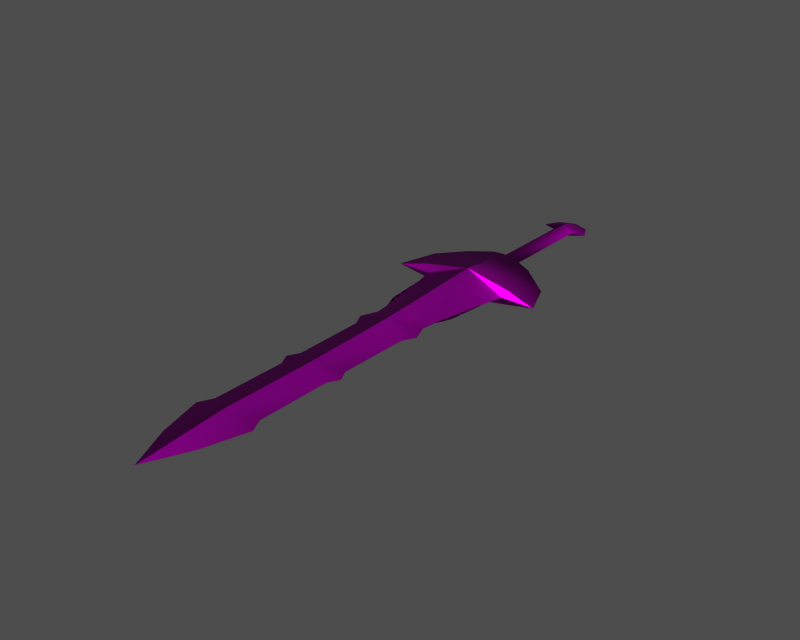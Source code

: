 # Source: i005017.blend  (saved by Blender 3.6.13; exported with 4.5.12 LTS)
import bpy
from mathutils import Matrix  # noqa: F401  (used for matrix-valued properties, if any)

bpy.ops.wm.read_factory_settings(use_empty=True)
scene = bpy.context.scene
scene.name = '1'

# ---- collections
col_collection_1 = bpy.data.collections.new('Collection 1'); scene.collection.children.link(col_collection_1)

# ---- images (referenced by path relative to the original .blend; pixels are not part of the script)
import os
ASSET_DIR = os.environ.get("B2B_ASSET_DIR", "")  # directory of the original .blend (textures are referenced by path, not embedded)
HERE = os.path.dirname(os.path.abspath(__file__))  # packed textures are extracted next to this script under _unpacked/

def load_image(name, relpath, width, height, colorspace="sRGB"):
    """Load a texture the original file referenced (path relative to the .blend, or extracted next to this script)."""
    p = next((c for c in (os.path.join(HERE, relpath), os.path.join(ASSET_DIR, relpath)) if relpath and os.path.exists(c)), "")
    if p:
        img = bpy.data.images.load(p, check_existing=True)
        img.name = name
    else:  # same state as the original file: an image datablock whose file is absent (Cycles renders it pink)
        img = bpy.data.images.new(name, width, height)
        img.source = "FILE"
        img.filepath = "//" + (relpath or name)
    img.colorspace_settings.name = colorspace
    return img
img_i005017_diff_0 = load_image('i005017_diff_0', 'item10059.dds', 1024, 1024, 'Non-Color')
img_i005017_norm_0 = load_image('i005017_norm_0', 'item10059_n.dds', 1024, 1024, 'Non-Color')
img_i005017_spec_0 = load_image('i005017_spec_0', 'item10059_sp.dds', 1024, 1024, 'Non-Color')

# ---- materials (node trees are filled in below, after node groups)
mat_i005017_mat_001 = bpy.data.materials.new('i005017_mat.001')

# ---- material node trees
mat_i005017_mat_001.use_nodes = True; mat_i005017_mat_001.node_tree.nodes.clear()
_N = mat_i005017_mat_001.node_tree.nodes; _L = mat_i005017_mat_001.node_tree.links
n0 = _N.new('ShaderNodeBsdfPrincipled'); n0.name = 'Principled BSDF'; n0.location = (0, 0)
n0.distribution = 'GGX'
n0.subsurface_method = 'RANDOM_WALK_SKIN'
n0.inputs[3].default_value = 1.45
n0.inputs[27].default_value = (0.0, 0.0, 0.0, 1.0)
n0.inputs[28].default_value = 1.0
n1 = _N.new('ShaderNodeOutputMaterial'); n1.name = 'Material Output'; n1.location = (0, 0)
n2 = _N.new('ShaderNodeTexImage'); n2.name = 'Image Texture'; n2.location = (0, 0)
n2.image = img_i005017_diff_0
n3 = _N.new('ShaderNodeUVMap'); n3.name = 'UV Map'; n3.location = (0, 0)
n4 = _N.new('ShaderNodeTexImage'); n4.name = 'Image Texture.001'; n4.location = (0, 0)
n4.image = img_i005017_norm_0
n5 = _N.new('ShaderNodeNormalMap'); n5.name = 'Normal Map'; n5.location = (0, 0)
n6 = _N.new('ShaderNodeUVMap'); n6.name = 'UV Map.001'; n6.location = (0, 0)
n7 = _N.new('ShaderNodeTexImage'); n7.name = 'Image Texture.002'; n7.location = (0, 0)
n7.image = img_i005017_spec_0
n8 = _N.new('ShaderNodeUVMap'); n8.name = 'UV Map.002'; n8.location = (0, 0)
_L.new(n0.outputs[0], n1.inputs[0])
_L.new(n2.outputs[0], n0.inputs[0])
_L.new(n3.outputs[0], n2.inputs[0])
_L.new(n4.outputs[0], n5.inputs[1])
_L.new(n5.outputs[0], n0.inputs[5])
_L.new(n6.outputs[0], n4.inputs[0])
_L.new(n7.outputs[0], n0.inputs[13])
_L.new(n8.outputs[0], n7.inputs[0])
n1.is_active_output = True

# ---- meshes
me_i005017 = bpy.data.meshes.new('i005017')
me_i005017.from_pydata([(3.382e-06, -20.75, -3.096), (-7.514, -25.81, 1.14e-05), (-8.523, -21.8, 1.185e-05), (2.988e-06, -62.19, -1.3), (-6.073, -62.13, 6.754e-06), (-4.92, -59.97, 7.14e-06), (-5.064, -46.14, 8.939e-06), (-6.361, -43.54, 9.166e-06), (2.988e-06, -43.62, -1.737), (-5.089, -40.37, 9.738e-06), (2.988e-06, -81.28, -1.3), (-4.92, -78.71, 4.715e-06), (-4.92, -64.44, 6.553e-06), (2.988e-06, -97.88, 2.646e-06), (-3.767, -89.81, 3.352e-06), (-6.217, -81.31, 4.292e-06), (-5.403, -37.5, 1.009e-05), (-8.523, -21.8, 1.185e-05), (-9.423, -21.04, -1.41), (3.382e-06, -20.75, -3.096), (-11.92, -15.29, -0.848), (-7.097, -11.24, -1.319), (3.382e-06, -20.75, -3.096), (-2.037, 12.08, 1.658e-05), (-4.776, 12.94, 1.636e-05), (2.988e-06, 13.03, -1.3), (-2.326, -9.304, -1.922), (-2.037, -8.801, 1.417e-05), (2.988e-06, -8.59, -1.3), (2.988e-06, -9.163, -2.027), (2.988e-06, -8.59, -1.3), (-2.037, -8.801, 1.417e-05), (-3.19, 15.89, 1.692e-05), (2.988e-06, 17.18, 1.742e-05), (2.988e-06, 13.03, -1.3), (-7.514, -10.68, 1.342e-05), (-12.56, -15.0, 1.245e-05), (-15.31, -21.83, 1.126e-05), (-15.31, -21.83, 1.126e-05), (-9.423, -21.04, -1.41), (-4.776, 12.94, 1.636e-05), (7.514, -25.81, 1.278e-05), (8.523, -21.8, 1.333e-05), (6.073, -62.13, 7.835e-06), (4.92, -59.97, 8.024e-06), (6.361, -43.54, 1.035e-05), (5.064, -46.14, 9.824e-06), (5.089, -40.37, 1.062e-05), (4.92, -64.44, 7.437e-06), (4.92, -78.71, 5.6e-06), (3.767, -89.81, 4.04e-06), (6.217, -81.31, 5.373e-06), (5.403, -37.5, 1.107e-05), (9.423, -21.04, -1.41), (8.523, -21.8, 1.333e-05), (3.382e-06, -20.75, -3.096), (7.097, -11.24, -1.319), (11.92, -15.29, -0.848), (4.776, 12.94, 1.725e-05), (2.037, 12.08, 1.688e-05), (2.988e-06, 13.03, -1.3), (2.326, -9.304, -1.922), (2.037, -8.801, 1.446e-05), (2.037, -8.801, 1.446e-05), (2.988e-06, -8.59, -1.3), (3.19, 15.89, 1.751e-05), (7.514, -10.68, 1.469e-05), (12.56, -15.0, 1.461e-05), (15.31, -21.83, 1.391e-05), (15.31, -21.83, 1.391e-05), (9.423, -21.04, -1.41), (4.776, 12.94, 1.725e-05), (-6.674, -34.33, 1.036e-05), (6.674, -34.33, 1.154e-05), (-7.514, -25.81, 1.062e-05), (2.988e-06, -20.75, 3.096), (-8.523, -21.8, 1.077e-05), (-6.073, -62.13, 9.015e-06), (2.988e-06, -62.19, 1.3), (-4.92, -59.97, 9.106e-06), (-6.361, -43.54, 9.854e-06), (-5.064, -46.14, 9.725e-06), (2.988e-06, -43.62, 1.737), (-5.089, -40.37, 9.935e-06), (2.988e-06, -81.28, 1.3), (-4.92, -64.44, 8.912e-06), (-4.92, -78.71, 8.254e-06), (2.988e-06, -97.88, 7.462e-06), (-3.767, -89.81, 7.775e-06), (-6.217, -81.31, 8.125e-06), (-5.403, -37.5, 1.009e-05), (-9.423, -21.04, 1.41), (-8.523, -21.8, 1.077e-05), (2.988e-06, -20.75, 3.096), (-7.097, -11.24, 1.319), (-11.92, -15.29, 0.8481), (-4.776, 12.94, 1.263e-05), (-2.037, 12.08, 1.255e-05), (2.988e-06, 13.03, 1.3), (-2.326, -9.304, 1.922), (2.988e-06, -9.163, 2.027), (2.988e-06, -8.59, 1.3), (-2.037, -8.801, 1.132e-05), (2.988e-06, 17.18, 1.28e-05), (-3.19, 15.89, 1.279e-05), (-7.514, -10.68, 1.125e-05), (-12.56, -15.0, 1.107e-05), (-15.31, -21.83, 1.077e-05), (-15.31, -21.83, 1.077e-05), (-9.423, -21.04, 1.41), (7.514, -25.81, 1.062e-05), (8.523, -21.8, 1.077e-05), (6.073, -62.13, 9.015e-06), (4.92, -59.97, 9.106e-06), (5.064, -46.14, 9.725e-06), (6.361, -43.54, 9.854e-06), (5.089, -40.37, 9.935e-06), (4.92, -78.71, 8.254e-06), (4.92, -64.44, 8.912e-06), (3.767, -89.81, 7.775e-06), (6.217, -81.31, 8.125e-06), (5.403, -37.5, 1.009e-05), (8.523, -21.8, 1.077e-05), (9.423, -21.04, 1.41), (2.988e-06, -20.75, 3.096), (11.92, -15.29, 0.8481), (7.097, -11.24, 1.319), (2.037, 12.08, 1.255e-05), (4.776, 12.94, 1.263e-05), (2.326, -9.304, 1.922), (2.037, -8.801, 1.132e-05), (3.19, 15.89, 1.279e-05), (7.514, -10.68, 1.125e-05), (12.56, -15.0, 1.107e-05), (15.31, -21.83, 1.077e-05), (15.31, -21.83, 1.077e-05), (9.423, -21.04, 1.41), (6.674, -34.33, 1.027e-05), (-6.674, -34.33, 1.027e-05)], [], [(0, 1, 2), (3, 4, 5), (6, 7, 8), (8, 7, 9), (10, 11, 12), (12, 3, 10), (12, 4, 3), (3, 5, 6), (6, 8, 3), (10, 13, 14), (14, 15, 10), (10, 15, 11), (8, 9, 16), (16, 0, 8), (17, 18, 19), (20, 21, 22), (23, 24, 25), (26, 27, 28), (28, 29, 26), (23, 25, 30), (30, 31, 23), (32, 33, 34), (26, 35, 27), (26, 22, 21), (29, 22, 26), (21, 35, 26), (21, 20, 36), (36, 35, 21), (37, 36, 20), (18, 17, 38), (39, 20, 22), (37, 20, 39), (40, 32, 34), (41, 0, 42), (43, 3, 44), (45, 46, 8), (45, 8, 47), (10, 3, 48), (48, 49, 10), (43, 48, 3), (3, 8, 46), (46, 44, 3), (13, 10, 50), (51, 50, 10), (51, 10, 49), (8, 0, 52), (52, 47, 8), (53, 54, 55), (56, 57, 22), (58, 59, 60), (61, 29, 28), (28, 62, 61), (59, 63, 64), (64, 60, 59), (33, 65, 34), (66, 61, 62), (22, 61, 56), (22, 29, 61), (66, 56, 61), (56, 66, 67), (67, 57, 56), (67, 68, 57), (54, 53, 69), (57, 70, 22), (57, 68, 70), (65, 71, 34), (16, 72, 1), (1, 0, 16), (41, 73, 52), (52, 0, 41), (74, 75, 76), (77, 78, 79), (80, 81, 82), (80, 82, 83), (84, 78, 85), (85, 86, 84), (77, 85, 78), (78, 82, 81), (81, 79, 78), (87, 84, 88), (89, 88, 84), (89, 84, 86), (82, 75, 90), (90, 83, 82), (91, 92, 93), (94, 95, 75), (96, 97, 98), (99, 100, 101), (101, 102, 99), (97, 102, 101), (101, 98, 97), (103, 104, 98), (105, 99, 102), (75, 99, 94), (75, 100, 99), (105, 94, 99), (94, 105, 106), (106, 95, 94), (106, 107, 95), (92, 91, 108), (95, 109, 75), (95, 107, 109), (104, 96, 98), (75, 110, 111), (78, 112, 113), (114, 115, 82), (82, 115, 116), (84, 117, 118), (118, 78, 84), (118, 112, 78), (78, 113, 114), (114, 82, 78), (84, 87, 119), (119, 120, 84), (84, 120, 117), (82, 116, 121), (121, 75, 82), (122, 123, 124), (125, 126, 75), (127, 128, 98), (129, 130, 101), (101, 100, 129), (127, 98, 101), (101, 130, 127), (131, 103, 98), (129, 132, 130), (129, 75, 126), (100, 75, 129), (126, 132, 129), (126, 125, 133), (133, 132, 126), (134, 133, 125), (123, 122, 135), (136, 125, 75), (134, 125, 136), (128, 131, 98), (110, 75, 121), (121, 137, 110), (90, 75, 74), (74, 138, 90)])
me_i005017.polygons.foreach_set('use_smooth', [True] * 140)
_uv = me_i005017.uv_layers.new(name='UVTex')
_uv.uv.foreach_set('vector', [0.02071, 0.29, 0.4931, 0.3354, 0.5567, 0.2994, 0.02071, 0.662, 0.4023, 0.6615, 0.3296, 0.6421, 0.3387, 0.5179, 0.4204, 0.4946, 0.02071, 0.4952, 0.02071, 0.4952, 0.4204, 0.4946, 0.3403, 0.4661, 0.02071, 0.8333, 0.3296, 0.8103, 0.3296, 0.6822, 0.3296, 0.6822, 0.02071, 0.662, 0.02071, 0.8333, 0.3296, 0.6822, 0.4023, 0.6615, 0.02071, 0.662, 0.02071, 0.662, 0.3296, 0.6421, 0.3387, 0.5179, 0.3387, 0.5179, 0.02071, 0.4952, 0.02071, 0.662, 0.02071, 0.8333, 0.02071, 0.9824, 0.2569, 0.9099, 0.2569, 0.9099, 0.4113, 0.8336, 0.02071, 0.8333, 0.02071, 0.8333, 0.4113, 0.8336, 0.3296, 0.8103, 0.02071, 0.4952, 0.3403, 0.4661, 0.36, 0.4403, 0.36, 0.4403, 0.02071, 0.29, 0.02071, 0.4952, 0.5567, 0.2994, 0.5965, 0.2906, 0.02071, 0.29, 0.7705, 0.241, 0.4668, 0.2046, 0.02071, 0.29, 0.1508, 0.0617, 0.3051, 0.06005, 0.02071, 0.05568, 0.1661, 0.1872, 0.1479, 0.1707, 0.02071, 0.1808, 0.02071, 0.1808, 0.02071, 0.186, 0.1661, 0.1872, 0.1508, 0.0617, 0.02071, 0.05568, 0.02071, 0.1808, 0.02071, 0.1808, 0.1479, 0.1707, 0.1508, 0.0617, 0.2206, 0.03002, 0.02071, 0.01837, 0.02071, 0.05568, 0.1661, 0.1872, 0.4931, 0.1875, 0.1479, 0.1707, 0.1661, 0.1872, 0.02071, 0.29, 0.4668, 0.2046, 0.02071, 0.186, 0.02071, 0.29, 0.1661, 0.1872, 0.4668, 0.2046, 0.4931, 0.1875, 0.1661, 0.1872, 0.4668, 0.2046, 0.7705, 0.241, 0.8132, 0.234, 0.8132, 0.234, 0.4931, 0.1875, 0.4668, 0.2046, 0.9847, 0.2997, 0.8132, 0.234, 0.7705, 0.241, 0.5965, 0.2906, 0.5567, 0.2994, 0.9847, 0.2997, 0.5965, 0.2906, 0.7705, 0.241, 0.02071, 0.29, 0.9847, 0.2997, 0.7705, 0.241, 0.5965, 0.2906, 0.3051, 0.06005, 0.2206, 0.03002, 0.02071, 0.05568, 0.4931, 0.3354, 0.02071, 0.29, 0.5567, 0.2994, 0.4023, 0.6615, 0.02071, 0.662, 0.3296, 0.6421, 0.4204, 0.4946, 0.3387, 0.5179, 0.02071, 0.4952, 0.4204, 0.4946, 0.02071, 0.4952, 0.3403, 0.4661, 0.02071, 0.8333, 0.02071, 0.662, 0.3296, 0.6822, 0.3296, 0.6822, 0.3296, 0.8103, 0.02071, 0.8333, 0.4023, 0.6615, 0.3296, 0.6822, 0.02071, 0.662, 0.02071, 0.662, 0.02071, 0.4952, 0.3387, 0.5179, 0.3387, 0.5179, 0.3296, 0.6421, 0.02071, 0.662, 0.02071, 0.9824, 0.02071, 0.8333, 0.2569, 0.9099, 0.4113, 0.8336, 0.2569, 0.9099, 0.02071, 0.8333, 0.4113, 0.8336, 0.02071, 0.8333, 0.3296, 0.8103, 0.02071, 0.4952, 0.02071, 0.29, 0.36, 0.4403, 0.36, 0.4403, 0.3403, 0.4661, 0.02071, 0.4952, 0.5965, 0.2906, 0.5567, 0.2994, 0.02071, 0.29, 0.4668, 0.2046, 0.7705, 0.241, 0.02071, 0.29, 0.3051, 0.06005, 0.1508, 0.0617, 0.02071, 0.05568, 0.1661, 0.1872, 0.02071, 0.186, 0.02071, 0.1808, 0.02071, 0.1808, 0.1479, 0.1707, 0.1661, 0.1872, 0.1508, 0.0617, 0.1479, 0.1707, 0.02071, 0.1808, 0.02071, 0.1808, 0.02071, 0.05568, 0.1508, 0.0617, 0.02071, 0.01837, 0.2206, 0.03002, 0.02071, 0.05568, 0.4931, 0.1875, 0.1661, 0.1872, 0.1479, 0.1707, 0.02071, 0.29, 0.1661, 0.1872, 0.4668, 0.2046, 0.02071, 0.29, 0.02071, 0.186, 0.1661, 0.1872, 0.4931, 0.1875, 0.4668, 0.2046, 0.1661, 0.1872, 0.4668, 0.2046, 0.4931, 0.1875, 0.8132, 0.234, 0.8132, 0.234, 0.7705, 0.241, 0.4668, 0.2046, 0.8132, 0.234, 0.9847, 0.2997, 0.7705, 0.241, 0.5567, 0.2994, 0.5965, 0.2906, 0.9847, 0.2997, 0.7705, 0.241, 0.5965, 0.2906, 0.02071, 0.29, 0.7705, 0.241, 0.9847, 0.2997, 0.5965, 0.2906, 0.2206, 0.03002, 0.3051, 0.06005, 0.02071, 0.05568, 0.36, 0.4403, 0.4401, 0.4119, 0.4931, 0.3354, 0.4931, 0.3354, 0.02071, 0.29, 0.36, 0.4403, 0.4931, 0.3354, 0.4401, 0.4119, 0.36, 0.4403, 0.36, 0.4403, 0.02071, 0.29, 0.4931, 0.3354, 0.4931, 0.3354, 0.02071, 0.29, 0.5567, 0.2994, 0.4023, 0.6615, 0.02071, 0.662, 0.3296, 0.6421, 0.4204, 0.4946, 0.3387, 0.5179, 0.02071, 0.4952, 0.4204, 0.4946, 0.02071, 0.4952, 0.3403, 0.4661, 0.02071, 0.8333, 0.02071, 0.662, 0.3296, 0.6822, 0.3296, 0.6822, 0.3296, 0.8103, 0.02071, 0.8333, 0.4023, 0.6615, 0.3296, 0.6822, 0.02071, 0.662, 0.02071, 0.662, 0.02071, 0.4952, 0.3387, 0.5179, 0.3387, 0.5179, 0.3296, 0.6421, 0.02071, 0.662, 0.02071, 0.9824, 0.02071, 0.8333, 0.2569, 0.9099, 0.4113, 0.8336, 0.2569, 0.9099, 0.02071, 0.8333, 0.4113, 0.8336, 0.02071, 0.8333, 0.3296, 0.8103, 0.02071, 0.4952, 0.02071, 0.29, 0.36, 0.4403, 0.36, 0.4403, 0.3403, 0.4661, 0.02071, 0.4952, 0.5965, 0.2906, 0.5567, 0.2994, 0.02071, 0.29, 0.4668, 0.2046, 0.7705, 0.241, 0.02071, 0.29, 0.3051, 0.06005, 0.1508, 0.0617, 0.02071, 0.05568, 0.1661, 0.1872, 0.02071, 0.186, 0.02071, 0.1808, 0.02071, 0.1808, 0.1479, 0.1707, 0.1661, 0.1872, 0.1508, 0.0617, 0.1479, 0.1707, 0.02071, 0.1808, 0.02071, 0.1808, 0.02071, 0.05568, 0.1508, 0.0617, 0.02071, 0.01837, 0.2206, 0.03002, 0.02071, 0.05568, 0.4931, 0.1875, 0.1661, 0.1872, 0.1479, 0.1707, 0.02071, 0.29, 0.1661, 0.1872, 0.4668, 0.2046, 0.02071, 0.29, 0.02071, 0.186, 0.1661, 0.1872, 0.4931, 0.1875, 0.4668, 0.2046, 0.1661, 0.1872, 0.4668, 0.2046, 0.4931, 0.1875, 0.8132, 0.234, 0.8132, 0.234, 0.7705, 0.241, 0.4668, 0.2046, 0.8132, 0.234, 0.9847, 0.2997, 0.7705, 0.241, 0.5567, 0.2994, 0.5965, 0.2906, 0.9847, 0.2997, 0.7705, 0.241, 0.5965, 0.2906, 0.02071, 0.29, 0.7705, 0.241, 0.9847, 0.2997, 0.5965, 0.2906, 0.2206, 0.03002, 0.3051, 0.06005, 0.02071, 0.05568, 0.02071, 0.29, 0.4931, 0.3354, 0.5567, 0.2994, 0.02071, 0.662, 0.4023, 0.6615, 0.3296, 0.6421, 0.3387, 0.5179, 0.4204, 0.4946, 0.02071, 0.4952, 0.02071, 0.4952, 0.4204, 0.4946, 0.3403, 0.4661, 0.02071, 0.8333, 0.3296, 0.8103, 0.3296, 0.6822, 0.3296, 0.6822, 0.02071, 0.662, 0.02071, 0.8333, 0.3296, 0.6822, 0.4023, 0.6615, 0.02071, 0.662, 0.02071, 0.662, 0.3296, 0.6421, 0.3387, 0.5179, 0.3387, 0.5179, 0.02071, 0.4952, 0.02071, 0.662, 0.02071, 0.8333, 0.02071, 0.9824, 0.2569, 0.9099, 0.2569, 0.9099, 0.4113, 0.8336, 0.02071, 0.8333, 0.02071, 0.8333, 0.4113, 0.8336, 0.3296, 0.8103, 0.02071, 0.4952, 0.3403, 0.4661, 0.36, 0.4403, 0.36, 0.4403, 0.02071, 0.29, 0.02071, 0.4952, 0.5567, 0.2994, 0.5965, 0.2906, 0.02071, 0.29, 0.7705, 0.241, 0.4668, 0.2046, 0.02071, 0.29, 0.1508, 0.0617, 0.3051, 0.06005, 0.02071, 0.05568, 0.1661, 0.1872, 0.1479, 0.1707, 0.02071, 0.1808, 0.02071, 0.1808, 0.02071, 0.186, 0.1661, 0.1872, 0.1508, 0.0617, 0.02071, 0.05568, 0.02071, 0.1808, 0.02071, 0.1808, 0.1479, 0.1707, 0.1508, 0.0617, 0.2206, 0.03002, 0.02071, 0.01837, 0.02071, 0.05568, 0.1661, 0.1872, 0.4931, 0.1875, 0.1479, 0.1707, 0.1661, 0.1872, 0.02071, 0.29, 0.4668, 0.2046, 0.02071, 0.186, 0.02071, 0.29, 0.1661, 0.1872, 0.4668, 0.2046, 0.4931, 0.1875, 0.1661, 0.1872, 0.4668, 0.2046, 0.7705, 0.241, 0.8132, 0.234, 0.8132, 0.234, 0.4931, 0.1875, 0.4668, 0.2046, 0.9847, 0.2997, 0.8132, 0.234, 0.7705, 0.241, 0.5965, 0.2906, 0.5567, 0.2994, 0.9847, 0.2997, 0.5965, 0.2906, 0.7705, 0.241, 0.02071, 0.29, 0.9847, 0.2997, 0.7705, 0.241, 0.5965, 0.2906, 0.3051, 0.06005, 0.2206, 0.03002, 0.02071, 0.05568, 0.4931, 0.3354, 0.02071, 0.29, 0.36, 0.4403, 0.36, 0.4403, 0.4401, 0.4119, 0.4931, 0.3354, 0.36, 0.4403, 0.02071, 0.29, 0.4931, 0.3354, 0.4931, 0.3354, 0.4401, 0.4119, 0.36, 0.4403])
me_i005017.materials.append(mat_i005017_mat_001)
me_i005017.use_remesh_preserve_volume = False
me_i005017.use_remesh_preserve_attributes = False
me_i005017.use_mirror_vertex_groups = False
me_i005017.update()
arm_armature = bpy.data.armatures.new('armature')  # bones are not reproduced

# ---- objects
ob_i005017_obj = bpy.data.objects.new('i005017_obj', arm_armature)
ob_i005017 = bpy.data.objects.new('i005017', me_i005017)

# ---- transforms, parenting, visibility, modifiers, constraints
ob_i005017_obj.location = (0.0, 0.0, 0.0)
ob_i005017_obj.lock_rotations_4d = False
ob_i005017_obj.empty_display_type = 'ARROWS'
ob_i005017_obj.show_in_front = True
ob_i005017_obj.lineart.crease_threshold = 0.0
ob_i005017.parent = ob_i005017_obj
ob_i005017.location = (0.0, 0.0, 0.0)
ob_i005017.lock_rotations_4d = False
ob_i005017.empty_display_type = 'ARROWS'
ob_i005017.lineart.crease_threshold = 0.0
_vg = ob_i005017.vertex_groups.new(name='b_weapon_root')
_vg.add([0, 1, 2, 3, 4, 5, 6, 7, 8, 9, 10, 11, 12, 13, 14, 15, 16, 17, 18, 19, 20, 21, 22, 23, 24, 25, 26, 27, 28, 29, 30, 31, 32, 33, 34, 35, 36, 37, 38, 39, 40, 41, 42, 43, 44, 45, 46, 47, 48, 49, 50, 51, 52, 53, 54, 55, 56, 57, 58, 59, 60, 61, 62, 63, 64, 65, 66, 67, 68, 69, 70, 71, 72, 73, 74, 75, 76, 77, 78, 79, 80, 81, 82, 83, 84, 85, 86, 87, 88, 89, 90, 91, 92, 93, 94, 95, 96, 97, 98, 99, 100, 101, 102, 103, 104, 105, 106, 107, 108, 109, 110, 111, 112, 113, 114, 115, 116, 117, 118, 119, 120, 121, 122, 123, 124, 125, 126, 127, 128, 129, 130, 131, 132, 133, 134, 135, 136, 137, 138], 1.0, 'REPLACE')
_m = ob_i005017.modifiers.new('Armature', 'ARMATURE')
_m.object = ob_i005017_obj
_m.use_bone_envelopes = True

# ---- collection membership
col_collection_1.objects.link(ob_i005017_obj)
col_collection_1.objects.link(ob_i005017)

# ---- scene / render settings (as saved in the file)
scene.frame_start = 1; scene.frame_end = 250; scene.frame_set(1)
scene.render.engine = 'BLENDER_EEVEE_NEXT'
scene.render.image_settings.file_format = 'TARGA'
scene.render.image_settings.color_mode = 'RGB'
scene.render.image_settings.compression = 90
scene.render.resolution_x = 320
scene.render.resolution_y = 256
scene.render.fps = 25
scene.render.dither_intensity = 0.0
scene.render.use_compositing = False
scene.render.use_sequencer = False
scene.render.use_file_extension = False
scene.render.bake_margin = 2
scene.render.bake_bias = 0.0
scene.render.use_stamp_time = False
scene.render.use_stamp_date = False
scene.render.use_stamp_frame = False
scene.render.use_stamp_camera = False
scene.render.use_stamp_scene = False
scene.render.use_stamp_filename = False
scene.render.use_stamp_render_time = False
scene.render.stamp_font_size = 0
scene.render.stamp_foreground = (0.0, 0.0, 0.0, 0.0)
scene.render.stamp_background = (0.0, 0.0, 0.0, 0.0)
scene.cycles.use_denoising = False
scene.cycles.samples = 10
scene.cycles.sampling_pattern = 'TABULATED_SOBOL'
scene.cycles.light_sampling_threshold = 0.0
scene.cycles.use_adaptive_sampling = False
scene.cycles.use_light_tree = False
scene.cycles.blur_glossy = 0.0
scene.cycles.volume_bounces = 1
scene.cycles.pixel_filter_type = 'GAUSSIAN'
scene.cycles.sample_clamp_indirect = 0.0
scene.view_settings.view_transform = 'Raw'
bpy.context.view_layer.update()

# ---- added for rendering (the .blend has no active camera and no usable light): camera, sun + grey world if the file has none
cam_auto = bpy.data.cameras.new('AutoCamera')
cam_auto.lens = 50.0
cam_auto.sensor_width = 36.0
cam_auto.clip_end = 1936.08
ob_auto_camera = bpy.data.objects.new('AutoCamera', cam_auto)
scene.collection.objects.link(ob_auto_camera)
ob_auto_camera.location = (110.319, -172.731, 88.2549)
ob_auto_camera.rotation_euler = (1.09748, -7.21219e-08, 0.694738)
scene.camera = ob_auto_camera
light_auto_sun = bpy.data.lights.new('AutoSun', 'SUN')
light_auto_sun.energy = 3.0
light_auto_sun.angle = 0.0523599
ob_auto_sun = bpy.data.objects.new('AutoSun', light_auto_sun)
scene.collection.objects.link(ob_auto_sun)
ob_auto_sun.rotation_euler = (0.872665, 0.174533, 0.523599)
if scene.world is None:
    world_auto = bpy.data.worlds.new('AutoWorld')
    world_auto.color = (0.3, 0.3, 0.3)
    scene.world = world_auto
bpy.context.view_layer.update()
